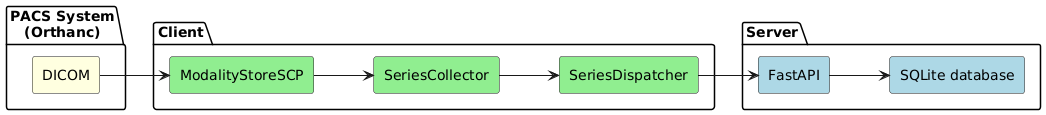

The diagram above was rendered by PlantUML. Its source (embedded in the PNG):
@startuml
skinparam componentStyle rectangle

left to right direction

package "PACS System\n(Orthanc)" {
  [DICOM] #LightYellow
}

package "Client" {
  [ModalityStoreSCP] #LightGreen
  [SeriesCollector] #LightGreen
  [SeriesDispatcher] #LightGreen
}

package "Server" {
  [FastAPI] #LightBlue
  [SQLite database] #LightBlue
}

[DICOM] --> [ModalityStoreSCP]
[ModalityStoreSCP] --> [SeriesCollector]
[SeriesCollector] --> [SeriesDispatcher]
[SeriesDispatcher] --> [FastAPI]
[FastAPI] --> [SQLite database]
@enduml